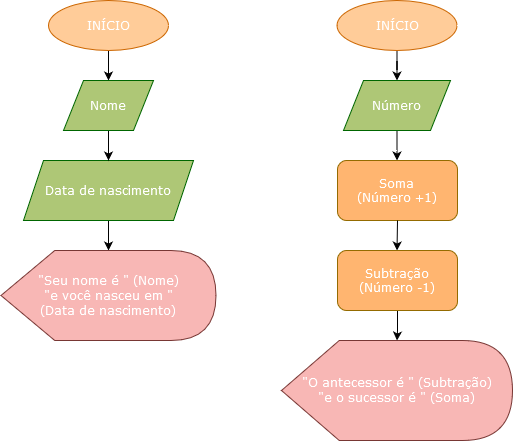

The diagram above was exported from draw.io. Its source (the exported page's mxGraphModel, read from the mxfile embedded in the PNG):
<mxGraphModel dx="1434" dy="782" grid="1" gridSize="10" guides="1" tooltips="1" connect="1" arrows="1" fold="1" page="1" pageScale="1" pageWidth="827" pageHeight="1169" math="0" shadow="0">
  <root>
    <mxCell id="WIyWlLk6GJQsqaUBKTNV-0" />
    <mxCell id="WIyWlLk6GJQsqaUBKTNV-1" parent="WIyWlLk6GJQsqaUBKTNV-0" />
    <mxCell id="iOhhf26uWx9jKZzWEaPr-4" value="" style="edgeStyle=orthogonalEdgeStyle;rounded=0;orthogonalLoop=1;jettySize=auto;html=1;" parent="WIyWlLk6GJQsqaUBKTNV-1" source="1hO18mndggJCnzGGu2yv-0" target="iOhhf26uWx9jKZzWEaPr-2" edge="1">
      <mxGeometry relative="1" as="geometry" />
    </mxCell>
    <mxCell id="1hO18mndggJCnzGGu2yv-0" value="&lt;font face=&quot;Verdana&quot;&gt;INÍCIO&lt;/font&gt;" style="ellipse;whiteSpace=wrap;html=1;fillColor=#ffcc99;strokeColor=#CC6600;fontColor=#FFFFFF;" parent="WIyWlLk6GJQsqaUBKTNV-1" vertex="1">
      <mxGeometry x="65" y="10" width="120" height="50" as="geometry" />
    </mxCell>
    <mxCell id="iOhhf26uWx9jKZzWEaPr-10" value="" style="edgeStyle=orthogonalEdgeStyle;rounded=0;orthogonalLoop=1;jettySize=auto;html=1;" parent="WIyWlLk6GJQsqaUBKTNV-1" source="iOhhf26uWx9jKZzWEaPr-1" target="iOhhf26uWx9jKZzWEaPr-5" edge="1">
      <mxGeometry relative="1" as="geometry" />
    </mxCell>
    <mxCell id="iOhhf26uWx9jKZzWEaPr-1" value="&lt;font face=&quot;Verdana&quot; color=&quot;#FFFFFF&quot;&gt;Data de nascimento&lt;/font&gt;" style="shape=parallelogram;perimeter=parallelogramPerimeter;whiteSpace=wrap;html=1;fixedSize=1;fillColor=#AEC776;strokeColor=#006600;fontColor=#ffffffffff;" parent="WIyWlLk6GJQsqaUBKTNV-1" vertex="1">
      <mxGeometry x="40" y="170" width="170" height="60" as="geometry" />
    </mxCell>
    <mxCell id="iOhhf26uWx9jKZzWEaPr-3" value="" style="edgeStyle=orthogonalEdgeStyle;rounded=0;orthogonalLoop=1;jettySize=auto;html=1;" parent="WIyWlLk6GJQsqaUBKTNV-1" source="iOhhf26uWx9jKZzWEaPr-2" target="iOhhf26uWx9jKZzWEaPr-1" edge="1">
      <mxGeometry relative="1" as="geometry" />
    </mxCell>
    <mxCell id="iOhhf26uWx9jKZzWEaPr-2" value="&lt;font face=&quot;Verdana&quot; color=&quot;#FFFFFF&quot;&gt;Nome&lt;/font&gt;" style="shape=parallelogram;perimeter=parallelogramPerimeter;whiteSpace=wrap;html=1;fixedSize=1;fillColor=#AEC776;strokeColor=#006600;fontColor=#ffffffffff;" parent="WIyWlLk6GJQsqaUBKTNV-1" vertex="1">
      <mxGeometry x="80" y="90" width="90" height="50" as="geometry" />
    </mxCell>
    <mxCell id="iOhhf26uWx9jKZzWEaPr-5" value="&lt;div&gt;&lt;font face=&quot;Verdana&quot;&gt;&quot;Seu nome é &quot; (Nome)&lt;br&gt;&lt;/font&gt;&lt;/div&gt;&lt;div&gt;&lt;font face=&quot;Verdana&quot;&gt;&quot;e você nasceu em &quot;&lt;/font&gt;&lt;/div&gt;&lt;div&gt;&lt;font face=&quot;Verdana&quot;&gt;(Data de nascimento)&lt;br&gt;&lt;/font&gt;&lt;/div&gt;" style="shape=display;whiteSpace=wrap;html=1;fillColor=#F8B7B5;strokeColor=#783734;fontColor=#ffffff;" parent="WIyWlLk6GJQsqaUBKTNV-1" vertex="1">
      <mxGeometry x="17.5" y="260" width="215" height="90" as="geometry" />
    </mxCell>
    <mxCell id="iOhhf26uWx9jKZzWEaPr-11" value="" style="edgeStyle=orthogonalEdgeStyle;rounded=0;orthogonalLoop=1;jettySize=auto;html=1;" parent="WIyWlLk6GJQsqaUBKTNV-1" source="iOhhf26uWx9jKZzWEaPr-12" target="iOhhf26uWx9jKZzWEaPr-16" edge="1">
      <mxGeometry relative="1" as="geometry" />
    </mxCell>
    <mxCell id="iOhhf26uWx9jKZzWEaPr-12" value="&lt;font face=&quot;Verdana&quot;&gt;INÍCIO&lt;/font&gt;" style="ellipse;whiteSpace=wrap;html=1;fillColor=#ffcc99;strokeColor=#CC6600;fontColor=#FFFFFF;" parent="WIyWlLk6GJQsqaUBKTNV-1" vertex="1">
      <mxGeometry x="353.5" y="10" width="120" height="50" as="geometry" />
    </mxCell>
    <mxCell id="iOhhf26uWx9jKZzWEaPr-15" value="" style="edgeStyle=orthogonalEdgeStyle;rounded=0;orthogonalLoop=1;jettySize=auto;html=1;" parent="WIyWlLk6GJQsqaUBKTNV-1" source="iOhhf26uWx9jKZzWEaPr-16" edge="1">
      <mxGeometry relative="1" as="geometry">
        <mxPoint x="413.5200000000001" y="170" as="targetPoint" />
      </mxGeometry>
    </mxCell>
    <mxCell id="iOhhf26uWx9jKZzWEaPr-16" value="&lt;font face=&quot;Verdana&quot; color=&quot;#FFFFFF&quot;&gt;Número&lt;br&gt;&lt;/font&gt;" style="shape=parallelogram;perimeter=parallelogramPerimeter;whiteSpace=wrap;html=1;fixedSize=1;fillColor=#AEC776;strokeColor=#006600;fontColor=#ffffffffff;" parent="WIyWlLk6GJQsqaUBKTNV-1" vertex="1">
      <mxGeometry x="360" y="90" width="107" height="50" as="geometry" />
    </mxCell>
    <mxCell id="iOhhf26uWx9jKZzWEaPr-17" value="&lt;div&gt;&lt;font face=&quot;Verdana&quot;&gt;&quot;O antecessor é &quot; (Subtração)&lt;/font&gt;&lt;/div&gt;&lt;div&gt;&lt;font face=&quot;Verdana&quot;&gt;&quot;e o sucessor é &quot; (Soma)&lt;br&gt;&lt;/font&gt;&lt;/div&gt;" style="shape=display;whiteSpace=wrap;html=1;fillColor=#F8B7B5;strokeColor=#783734;fontColor=#ffffff;" parent="WIyWlLk6GJQsqaUBKTNV-1" vertex="1">
      <mxGeometry x="298" y="350" width="231" height="100" as="geometry" />
    </mxCell>
    <mxCell id="iOhhf26uWx9jKZzWEaPr-18" value="&lt;div&gt;Soma&lt;br&gt;&lt;/div&gt;&lt;div&gt;(Número +1)&lt;br&gt;&lt;/div&gt;" style="rounded=1;whiteSpace=wrap;html=1;fillColor=#FFB570;strokeColor=#946B00;fontFamily=Verdana;fontColor=#FFFFFF;" parent="WIyWlLk6GJQsqaUBKTNV-1" vertex="1">
      <mxGeometry x="354" y="170" width="120" height="60" as="geometry" />
    </mxCell>
    <mxCell id="iOhhf26uWx9jKZzWEaPr-19" value="" style="edgeStyle=orthogonalEdgeStyle;rounded=0;orthogonalLoop=1;jettySize=auto;html=1;" parent="WIyWlLk6GJQsqaUBKTNV-1" edge="1">
      <mxGeometry relative="1" as="geometry">
        <mxPoint x="414" y="230" as="sourcePoint" />
        <mxPoint x="413.5200000000001" y="260" as="targetPoint" />
      </mxGeometry>
    </mxCell>
    <mxCell id="iOhhf26uWx9jKZzWEaPr-21" value="" style="edgeStyle=orthogonalEdgeStyle;rounded=0;orthogonalLoop=1;jettySize=auto;html=1;" parent="WIyWlLk6GJQsqaUBKTNV-1" source="iOhhf26uWx9jKZzWEaPr-20" target="iOhhf26uWx9jKZzWEaPr-17" edge="1">
      <mxGeometry relative="1" as="geometry" />
    </mxCell>
    <mxCell id="iOhhf26uWx9jKZzWEaPr-20" value="&lt;div&gt;Subtração&lt;br&gt;&lt;/div&gt;&lt;div&gt;(Número -1)&lt;br&gt;&lt;/div&gt;" style="rounded=1;whiteSpace=wrap;html=1;fillColor=#FFB570;strokeColor=#946B00;fontFamily=Verdana;fontColor=#FFFFFF;" parent="WIyWlLk6GJQsqaUBKTNV-1" vertex="1">
      <mxGeometry x="354" y="260" width="120" height="60" as="geometry" />
    </mxCell>
  </root>
</mxGraphModel>